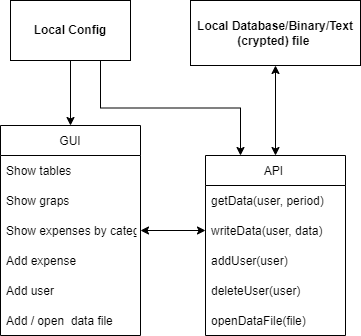

The diagram above was exported from draw.io. Its source (the exported page's mxGraphModel, read from the mxfile embedded in the PNG):
<mxGraphModel dx="1422" dy="762" grid="1" gridSize="10" guides="1" tooltips="1" connect="1" arrows="1" fold="1" page="1" pageScale="1" pageWidth="1169" pageHeight="1654" math="0" shadow="0">
  <root>
    <mxCell id="0" />
    <mxCell id="1" parent="0" />
    <mxCell id="70InhUL_7JiMs6WGN8wD-19" style="edgeStyle=orthogonalEdgeStyle;rounded=0;orthogonalLoop=1;jettySize=auto;html=1;exitX=0.5;exitY=1;exitDx=0;exitDy=0;entryX=0.5;entryY=0;entryDx=0;entryDy=0;" parent="1" source="70InhUL_7JiMs6WGN8wD-2" target="70InhUL_7JiMs6WGN8wD-12" edge="1">
      <mxGeometry relative="1" as="geometry" />
    </mxCell>
    <mxCell id="70InhUL_7JiMs6WGN8wD-20" style="edgeStyle=orthogonalEdgeStyle;rounded=0;orthogonalLoop=1;jettySize=auto;html=1;exitX=0.75;exitY=1;exitDx=0;exitDy=0;entryX=0.25;entryY=0;entryDx=0;entryDy=0;" parent="1" source="70InhUL_7JiMs6WGN8wD-2" target="70InhUL_7JiMs6WGN8wD-5" edge="1">
      <mxGeometry relative="1" as="geometry" />
    </mxCell>
    <mxCell id="70InhUL_7JiMs6WGN8wD-2" value="Local Config" style="rounded=0;whiteSpace=wrap;html=1;fontStyle=1" parent="1" vertex="1">
      <mxGeometry x="100" y="80" width="120" height="60" as="geometry" />
    </mxCell>
    <mxCell id="70InhUL_7JiMs6WGN8wD-21" style="edgeStyle=orthogonalEdgeStyle;rounded=0;orthogonalLoop=1;jettySize=auto;html=1;exitX=0.5;exitY=1;exitDx=0;exitDy=0;entryX=0.5;entryY=0;entryDx=0;entryDy=0;startArrow=classic;startFill=1;" parent="1" source="70InhUL_7JiMs6WGN8wD-3" target="70InhUL_7JiMs6WGN8wD-5" edge="1">
      <mxGeometry relative="1" as="geometry" />
    </mxCell>
    <mxCell id="70InhUL_7JiMs6WGN8wD-3" value="Local Database/Binary/Text (crypted) file&amp;nbsp;" style="rounded=0;whiteSpace=wrap;html=1;fontStyle=1" parent="1" vertex="1">
      <mxGeometry x="280" y="80" width="170" height="65" as="geometry" />
    </mxCell>
    <mxCell id="70InhUL_7JiMs6WGN8wD-5" value="API " style="swimlane;fontStyle=0;childLayout=stackLayout;horizontal=1;startSize=30;horizontalStack=0;resizeParent=1;resizeParentMax=0;resizeLast=0;collapsible=1;marginBottom=0;" parent="1" vertex="1">
      <mxGeometry x="295" y="235" width="140" height="180" as="geometry" />
    </mxCell>
    <mxCell id="70InhUL_7JiMs6WGN8wD-6" value="getData(user, period)" style="text;strokeColor=none;fillColor=none;align=left;verticalAlign=middle;spacingLeft=4;spacingRight=4;overflow=hidden;points=[[0,0.5],[1,0.5]];portConstraint=eastwest;rotatable=0;" parent="70InhUL_7JiMs6WGN8wD-5" vertex="1">
      <mxGeometry y="30" width="140" height="30" as="geometry" />
    </mxCell>
    <mxCell id="70InhUL_7JiMs6WGN8wD-7" value="writeData(user, data)" style="text;strokeColor=none;fillColor=none;align=left;verticalAlign=middle;spacingLeft=4;spacingRight=4;overflow=hidden;points=[[0,0.5],[1,0.5]];portConstraint=eastwest;rotatable=0;" parent="70InhUL_7JiMs6WGN8wD-5" vertex="1">
      <mxGeometry y="60" width="140" height="30" as="geometry" />
    </mxCell>
    <mxCell id="70InhUL_7JiMs6WGN8wD-8" value="addUser(user)" style="text;strokeColor=none;fillColor=none;align=left;verticalAlign=middle;spacingLeft=4;spacingRight=4;overflow=hidden;points=[[0,0.5],[1,0.5]];portConstraint=eastwest;rotatable=0;" parent="70InhUL_7JiMs6WGN8wD-5" vertex="1">
      <mxGeometry y="90" width="140" height="30" as="geometry" />
    </mxCell>
    <mxCell id="70InhUL_7JiMs6WGN8wD-9" value="deleteUser(user)" style="text;strokeColor=none;fillColor=none;align=left;verticalAlign=middle;spacingLeft=4;spacingRight=4;overflow=hidden;points=[[0,0.5],[1,0.5]];portConstraint=eastwest;rotatable=0;" parent="70InhUL_7JiMs6WGN8wD-5" vertex="1">
      <mxGeometry y="120" width="140" height="30" as="geometry" />
    </mxCell>
    <mxCell id="70InhUL_7JiMs6WGN8wD-10" value="openDataFile(file)" style="text;strokeColor=none;fillColor=none;align=left;verticalAlign=middle;spacingLeft=4;spacingRight=4;overflow=hidden;points=[[0,0.5],[1,0.5]];portConstraint=eastwest;rotatable=0;" parent="70InhUL_7JiMs6WGN8wD-5" vertex="1">
      <mxGeometry y="150" width="140" height="30" as="geometry" />
    </mxCell>
    <mxCell id="70InhUL_7JiMs6WGN8wD-12" value="GUI" style="swimlane;fontStyle=0;childLayout=stackLayout;horizontal=1;startSize=30;horizontalStack=0;resizeParent=1;resizeParentMax=0;resizeLast=0;collapsible=1;marginBottom=0;" parent="1" vertex="1">
      <mxGeometry x="90" y="205" width="140" height="210" as="geometry" />
    </mxCell>
    <mxCell id="70InhUL_7JiMs6WGN8wD-13" value="Show tables" style="text;strokeColor=none;fillColor=none;align=left;verticalAlign=middle;spacingLeft=4;spacingRight=4;overflow=hidden;points=[[0,0.5],[1,0.5]];portConstraint=eastwest;rotatable=0;" parent="70InhUL_7JiMs6WGN8wD-12" vertex="1">
      <mxGeometry y="30" width="140" height="30" as="geometry" />
    </mxCell>
    <mxCell id="70InhUL_7JiMs6WGN8wD-14" value="Show graps" style="text;strokeColor=none;fillColor=none;align=left;verticalAlign=middle;spacingLeft=4;spacingRight=4;overflow=hidden;points=[[0,0.5],[1,0.5]];portConstraint=eastwest;rotatable=0;" parent="70InhUL_7JiMs6WGN8wD-12" vertex="1">
      <mxGeometry y="60" width="140" height="30" as="geometry" />
    </mxCell>
    <mxCell id="70InhUL_7JiMs6WGN8wD-15" value="Show expenses by categories" style="text;strokeColor=none;fillColor=none;align=left;verticalAlign=middle;spacingLeft=4;spacingRight=4;overflow=hidden;points=[[0,0.5],[1,0.5]];portConstraint=eastwest;rotatable=0;" parent="70InhUL_7JiMs6WGN8wD-12" vertex="1">
      <mxGeometry y="90" width="140" height="30" as="geometry" />
    </mxCell>
    <mxCell id="70InhUL_7JiMs6WGN8wD-16" value="Add expense" style="text;strokeColor=none;fillColor=none;align=left;verticalAlign=middle;spacingLeft=4;spacingRight=4;overflow=hidden;points=[[0,0.5],[1,0.5]];portConstraint=eastwest;rotatable=0;" parent="70InhUL_7JiMs6WGN8wD-12" vertex="1">
      <mxGeometry y="120" width="140" height="30" as="geometry" />
    </mxCell>
    <mxCell id="70InhUL_7JiMs6WGN8wD-17" value="Add user" style="text;strokeColor=none;fillColor=none;align=left;verticalAlign=middle;spacingLeft=4;spacingRight=4;overflow=hidden;points=[[0,0.5],[1,0.5]];portConstraint=eastwest;rotatable=0;" parent="70InhUL_7JiMs6WGN8wD-12" vertex="1">
      <mxGeometry y="150" width="140" height="30" as="geometry" />
    </mxCell>
    <mxCell id="70InhUL_7JiMs6WGN8wD-18" value="Add / open  data file" style="text;strokeColor=none;fillColor=none;align=left;verticalAlign=middle;spacingLeft=4;spacingRight=4;overflow=hidden;points=[[0,0.5],[1,0.5]];portConstraint=eastwest;rotatable=0;" parent="70InhUL_7JiMs6WGN8wD-12" vertex="1">
      <mxGeometry y="180" width="140" height="30" as="geometry" />
    </mxCell>
    <mxCell id="70InhUL_7JiMs6WGN8wD-22" style="edgeStyle=orthogonalEdgeStyle;rounded=0;orthogonalLoop=1;jettySize=auto;html=1;exitX=0;exitY=0.5;exitDx=0;exitDy=0;entryX=1;entryY=0.5;entryDx=0;entryDy=0;startArrow=classic;startFill=1;" parent="1" source="70InhUL_7JiMs6WGN8wD-7" target="70InhUL_7JiMs6WGN8wD-15" edge="1">
      <mxGeometry relative="1" as="geometry" />
    </mxCell>
  </root>
</mxGraphModel>